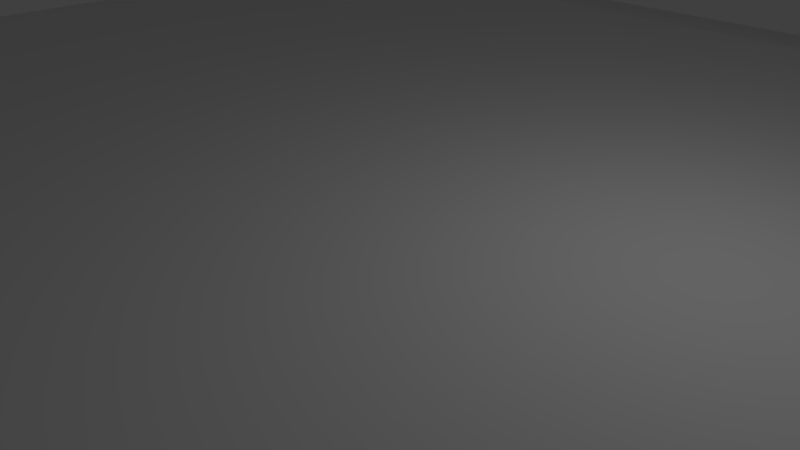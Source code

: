 # Source: flat.blend  (saved by Blender 2.79.0; exported with 4.5.12 LTS)
import bpy
from mathutils import Matrix  # noqa: F401  (used for matrix-valued properties, if any)

bpy.ops.wm.read_factory_settings(use_empty=True)
scene = bpy.context.scene
scene.name = 'Scene'

# ---- collections
col_collection_1 = bpy.data.collections.new('Collection 1'); scene.collection.children.link(col_collection_1)

# ---- materials (node trees are filled in below, after node groups)
mat_material = bpy.data.materials.new('Material')
mat_material.alpha_threshold = 0.0
mat_material.use_transparent_shadow = False
mat_material.roughness = 0.5
mat_material.line_color = (0.0, 0.0, 0.0, 1.0)

# ---- material node trees

# ---- world
world_world = bpy.data.worlds.new('World'); scene.world = world_world
world_world.color = (0.05088, 0.05088, 0.05088)
world_world.use_sun_shadow = False
world_world.sun_shadow_jitter_overblur = 0.0
world_world.cycles.sampling_method = 'MANUAL'

# ---- cameras
cam_camera = bpy.data.cameras.new('Camera')
cam_camera.clip_end = 100.0
cam_camera.lens = 35.0
cam_camera.sensor_width = 32.0
cam_camera.sensor_height = 18.0
cam_camera.ortho_scale = 7.314
cam_camera.dof.focus_distance = 0.0
cam_camera.dof.aperture_fstop = 128.0

# ---- lights
light_lamp = bpy.data.lights.new('Lamp', 'POINT')
light_lamp.transmission_factor = 0.0
light_lamp.cutoff_distance = 30.0
light_lamp.energy = 100.0
light_lamp.shadow_buffer_clip_start = 1.001
light_lamp.shadow_soft_size = 0.1
light_lamp.shadow_maximum_resolution = 0.006
light_lamp.use_absolute_resolution = True

# ---- meshes
me_cube = bpy.data.meshes.new('Cube')
me_cube.from_pydata([(10.0, 10.0, 0.0), (10.0, -10.0, 0.0), (-10.0, -10.0, 0.0), (-10.0, 10.0, 0.0), (10.0, 10.0, 1.0), (10.0, -10.0, 1.0), (-10.0, -10.0, 1.0), (-10.0, 10.0, 1.0), (11.0, 10.0, 0.0), (11.0, -10.0, 0.0), (11.0, 10.0, 1.0), (11.0, -10.0, 1.0), (-11.0, -10.0, 0.0), (-11.0, 10.0, 0.0), (-11.0, -10.0, 1.0), (-11.0, 10.0, 1.0), (12.0, 10.0, 2.384e-07), (12.0, -10.0, 2.384e-07), (12.0, 10.0, 1.0), (12.0, -10.0, 1.0), (-12.0, -10.0, -1.669e-06), (-12.0, 10.0, -1.669e-06), (-12.0, -10.0, 1.0), (-12.0, 10.0, 1.0), (10.0, 15.0, 0.0), (-10.0, 15.0, 0.0), (11.0, 15.0, 0.0), (-11.0, 15.0, 0.0), (12.0, 15.0, 0.0), (-12.0, 15.0, 0.0), (10.0, -15.0, 0.0), (-10.0, -15.0, 0.0), (11.0, -15.0, 0.0), (-11.0, -15.0, 0.0), (12.0, -15.0, 0.0), (-12.0, -15.0, 0.0), (-14.0, -10.0, 0.0), (-14.0, 10.0, 0.0), (14.0, 10.0, 0.0), (14.0, -10.0, 0.0)], [], [(0, 1, 2, 3), (4, 7, 6, 5), (2, 1, 30, 31), (4, 10, 26, 24), (3, 2, 12, 13), (28, 18, 38), (7, 4, 24, 25), (4, 5, 11, 10), (5, 6, 31, 30), (1, 0, 8, 9), (6, 7, 15, 14), (0, 3, 25, 24), (17, 16, 38, 39), (12, 2, 31, 33), (9, 8, 16, 17), (13, 21, 29, 27), (22, 23, 37, 36), (16, 8, 26, 28), (13, 12, 20, 21), (8, 0, 24, 26), (29, 21, 37), (3, 13, 27, 25), (15, 7, 25, 27), (11, 5, 30, 32), (6, 14, 33, 31), (1, 9, 32, 30), (20, 12, 33, 35), (9, 17, 34, 32), (28, 26, 10, 18), (29, 23, 15, 27), (22, 35, 33, 14), (19, 11, 32, 34), (11, 19, 18, 10), (20, 35, 36), (23, 29, 37), (21, 20, 36, 37), (34, 17, 39), (36, 35, 22), (18, 19, 39, 38), (19, 34, 39), (16, 28, 38), (15, 23, 22, 14)])
me_cube.materials.append(mat_material)
me_cube.use_remesh_preserve_volume = False
me_cube.use_remesh_preserve_attributes = False
me_cube.use_mirror_vertex_groups = False
me_cube.update()

# ---- objects
ob_cube = bpy.data.objects.new('Cube', me_cube)
ob_lamp = bpy.data.objects.new('Lamp', light_lamp)
ob_camera = bpy.data.objects.new('Camera', cam_camera)

# ---- transforms, parenting, visibility, modifiers, constraints
ob_cube.location = (0.0, 0.0, 0.0)
ob_cube.lock_rotations_4d = False
ob_cube.empty_display_type = 'ARROWS'
ob_cube.lineart.crease_threshold = 0.0
ob_lamp.location = (4.076, 1.005, 5.904)
ob_lamp.rotation_euler = (0.6503, 0.05522, 1.866)
ob_lamp.lock_rotations_4d = False
ob_lamp.empty_display_type = 'ARROWS'
ob_lamp.color = (0.0, 0.0, 0.0, 0.0)
ob_lamp.lineart.crease_threshold = 0.0
ob_camera.location = (7.481, -6.508, 5.344)
ob_camera.rotation_euler = (1.109, 0.0, 0.8149)
ob_camera.lock_rotations_4d = False
ob_camera.empty_display_type = 'ARROWS'
ob_camera.color = (0.0, 0.0, 0.0, 0.0)
ob_camera.display_type = 'WIRE'
ob_camera.lineart.crease_threshold = 0.0

# ---- collection membership
col_collection_1.objects.link(ob_cube)
col_collection_1.objects.link(ob_lamp)
col_collection_1.objects.link(ob_camera)

# ---- scene / render settings (as saved in the file)
scene.camera = ob_camera
scene.frame_start = 1; scene.frame_end = 250; scene.frame_set(0)
scene.render.engine = 'BLENDER_EEVEE_NEXT'
scene.render.resolution_percentage = 50
scene.render.dither_intensity = 0.0
scene.cycles.use_denoising = False
scene.cycles.samples = 128
scene.cycles.sampling_pattern = 'TABULATED_SOBOL'
scene.cycles.use_adaptive_sampling = False
scene.cycles.use_light_tree = False
scene.cycles.blur_glossy = 0.0
scene.cycles.sample_clamp_indirect = 0.0
scene.view_settings.view_transform = 'Standard'
bpy.context.view_layer.update()

